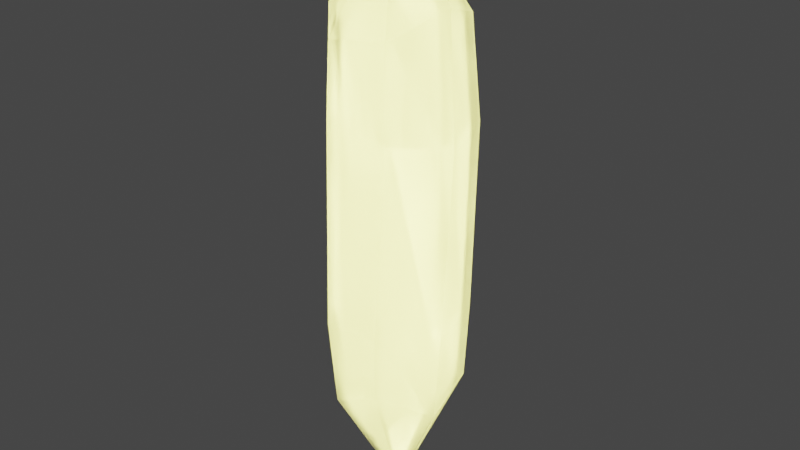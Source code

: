 # Source: LifeShard.blend  (saved by Blender 3.1.7; exported with 4.5.12 LTS)
import bpy
from mathutils import Matrix  # noqa: F401  (used for matrix-valued properties, if any)

bpy.ops.wm.read_factory_settings(use_empty=True)
scene = bpy.context.scene
scene.name = 'Scene'

# ---- collections
col_collection = bpy.data.collections.new('Collection'); scene.collection.children.link(col_collection)

# ---- materials (node trees are filled in below, after node groups)
mat_hp = bpy.data.materials.new('HP')
mat_hp.use_transparent_shadow = False
mat_outside = bpy.data.materials.new('Outside')
mat_outside.use_transparent_shadow = False

# ---- material node trees
mat_hp.use_nodes = True; mat_hp.node_tree.nodes.clear()
_N = mat_hp.node_tree.nodes; _L = mat_hp.node_tree.links
n0 = _N.new('ShaderNodeBsdfPrincipled'); n0.name = 'Principled BSDF'; n0.location = (10, 300)
n0.distribution = 'GGX'
n0.subsurface_method = 'RANDOM_WALK_SKIN'
n0.inputs[0].default_value = (1.0, 1.0, 1.0, 1.0)
n0.inputs[3].default_value = 1.45
n0.inputs[27].default_value = (0.6619, 0.6482, 0.1868, 1.0)
n0.inputs[28].default_value = 6.4
n1 = _N.new('ShaderNodeOutputMaterial'); n1.name = 'Material Output'; n1.location = (300, 300)
_L.new(n0.outputs[0], n1.inputs[0])
n1.is_active_output = True
mat_outside.use_nodes = True; mat_outside.node_tree.nodes.clear()
_N = mat_outside.node_tree.nodes; _L = mat_outside.node_tree.links
n0 = _N.new('ShaderNodeOutputMaterial'); n0.name = 'Material Output'; n0.location = (300, 300)
n1 = _N.new('ShaderNodeBsdfGlass'); n1.name = 'Glass BSDF'; n1.location = (10, 300)
n1.distribution = 'BECKMANN'
n1.inputs[0].default_value = (0.8276, 0.8276, 0.8276, 1.0)
n1.inputs[1].default_value = 0.5
n1.inputs[2].default_value = 1.45
_L.new(n1.outputs[0], n0.inputs[0])
n0.is_active_output = True

# ---- world
world_world = bpy.data.worlds.new('World'); scene.world = world_world
world_world.use_nodes = True; world_world.node_tree.nodes.clear()
_N = world_world.node_tree.nodes; _L = world_world.node_tree.links
n0 = _N.new('ShaderNodeOutputWorld'); n0.name = 'World Output'; n0.location = (300, 300)
n1 = _N.new('ShaderNodeBackground'); n1.name = 'Background'; n1.location = (10, 300)
n1.inputs[0].default_value = (0.05088, 0.05088, 0.05088, 1.0)
_L.new(n1.outputs[0], n0.inputs[0])
n0.is_active_output = True
world_world.color = (0.05088, 0.05088, 0.05088)
world_world.use_sun_shadow = False
world_world.sun_shadow_jitter_overblur = 0.0

# ---- meshes
me_cylinder = bpy.data.meshes.new('Cylinder')
me_cylinder.from_pydata([(0.01565, 0.03566, -0.1345), (0.004127, 0.03069, 0.146), (0.03885, 0.02309, -0.1468), (0.04264, 0.01615, 0.1645), (0.04675, -0.01687, -0.1556), (0.05038, -0.01241, 0.1769), (0.02097, -0.04328, -0.1352), (0.03233, -0.04095, 0.1585), (-0.007683, -0.04453, -0.152), (-0.009301, -0.03971, 0.151), (-0.03109, -0.01116, -0.173), (-0.02971, -0.01813, 0.1646), (-0.02258, 0.01962, -0.1591), (-0.02258, 0.01962, 0.1529), (0.00908, -0.00563, 0.2374), (0.00908, -0.00563, -0.2489), (0.01202, 0.03653, -0.07784), (0.008467, 0.03837, 0.09146), (0.04632, 0.02327, 0.08307), (0.04345, 0.02185, -0.07845), (0.0557, -0.01258, 0.0759), (0.05217, -0.01831, -0.07898), (0.03261, -0.04368, 0.08136), (0.0264, -0.04843, -0.0767), (-0.009649, -0.04359, 0.09263), (-0.01023, -0.04889, -0.08087), (-0.03339, -0.01541, 0.08735), (-0.03511, -0.0162, -0.08378), (-0.02557, 0.02397, 0.09308), (-0.02617, 0.02056, -0.08213)], [], [(17, 1, 3, 18), (18, 3, 5, 20), (20, 5, 7, 22), (22, 7, 9, 24), (24, 9, 11, 26), (13, 11, 14), (26, 11, 13, 28), (28, 13, 1, 17), (2, 4, 15), (10, 12, 15), (9, 7, 14), (1, 13, 14), (5, 3, 14), (11, 9, 14), (3, 1, 14), (7, 5, 14), (4, 6, 15), (0, 2, 15), (8, 10, 15), (6, 8, 15), (12, 0, 15), (12, 29, 16, 0), (29, 28, 17, 16), (10, 27, 29, 12), (27, 26, 28, 29), (8, 25, 27, 10), (25, 24, 26, 27), (6, 23, 25, 8), (23, 22, 24, 25), (4, 21, 23, 6), (21, 20, 22, 23), (2, 19, 21, 4), (19, 18, 20, 21), (0, 16, 19, 2), (16, 17, 18, 19)])
_uv = me_cylinder.uv_layers.new(name='UVMap')
_uv.uv.foreach_set('vector', [1.0, 0.8333, 1.0, 1.0, 0.8571, 1.0, 0.8571, 0.8333, 0.8571, 0.8333, 0.8571, 1.0, 0.7143, 1.0, 0.7143, 0.8333, 0.7143, 0.8333, 0.7143, 1.0, 0.5714, 1.0, 0.5714, 0.8333, 0.5714, 0.8333, 0.5714, 1.0, 0.4286, 1.0, 0.4286, 0.8333, 0.4286, 0.8333, 0.4286, 1.0, 0.2857, 1.0, 0.2857, 0.8333, 0.1429, 1.0, 0.2857, 1.0, 0.1429, 1.0, 0.2857, 0.8333, 0.2857, 1.0, 0.1429, 1.0, 0.1429, 0.8333, 0.1429, 0.8333, 0.1429, 1.0, 2.98e-08, 1.0, 2.98e-08, 0.8333, 0.8571, 0.5, 0.7143, 0.5, 0.8571, 0.5, 0.2857, 0.5, 0.1429, 0.5, 0.2857, 0.5, 0.4286, 1.0, 0.5714, 1.0, 0.4286, 1.0, 2.98e-08, 1.0, 0.1429, 1.0, 2.98e-08, 1.0, 0.7143, 1.0, 0.8571, 1.0, 0.7143, 1.0, 0.2857, 1.0, 0.4286, 1.0, 0.2857, 1.0, 0.8571, 1.0, 1.0, 1.0, 0.8571, 1.0, 0.5714, 1.0, 0.7143, 1.0, 0.5714, 1.0, 0.7143, 0.5, 0.5714, 0.5, 0.7143, 0.5, 1.0, 0.5, 0.8571, 0.5, 1.0, 0.5, 0.4286, 0.5, 0.2857, 0.5, 0.4286, 0.5, 0.5714, 0.5, 0.4286, 0.5, 0.5714, 0.5, 0.1429, 0.5, 2.98e-08, 0.5, 0.1429, 0.5, 0.1429, 0.5, 0.1429, 0.6667, 2.98e-08, 0.6667, 2.98e-08, 0.5, 0.1429, 0.6667, 0.1429, 0.8333, 2.98e-08, 0.8333, 2.98e-08, 0.6667, 0.2857, 0.5, 0.2857, 0.6667, 0.1429, 0.6667, 0.1429, 0.5, 0.2857, 0.6667, 0.2857, 0.8333, 0.1429, 0.8333, 0.1429, 0.6667, 0.4286, 0.5, 0.4286, 0.6667, 0.2857, 0.6667, 0.2857, 0.5, 0.4286, 0.6667, 0.4286, 0.8333, 0.2857, 0.8333, 0.2857, 0.6667, 0.5714, 0.5, 0.5714, 0.6667, 0.4286, 0.6667, 0.4286, 0.5, 0.5714, 0.6667, 0.5714, 0.8333, 0.4286, 0.8333, 0.4286, 0.6667, 0.7143, 0.5, 0.7143, 0.6667, 0.5714, 0.6667, 0.5714, 0.5, 0.7143, 0.6667, 0.7143, 0.8333, 0.5714, 0.8333, 0.5714, 0.6667, 0.8571, 0.5, 0.8571, 0.6667, 0.7143, 0.6667, 0.7143, 0.5, 0.8571, 0.6667, 0.8571, 0.8333, 0.7143, 0.8333, 0.7143, 0.6667, 1.0, 0.5, 1.0, 0.6667, 0.8571, 0.6667, 0.8571, 0.5, 1.0, 0.6667, 1.0, 0.8333, 0.8571, 0.8333, 0.8571, 0.6667])
me_cylinder.materials.append(mat_hp)
me_cylinder.use_remesh_fix_poles = True
me_cylinder.use_remesh_preserve_attributes = False
me_cylinder.update()
me_cylinder_001 = bpy.data.meshes.new('Cylinder.001')
me_cylinder_001.from_pydata([(0.01565, 0.03566, -0.1345), (0.004127, 0.03069, 0.146), (0.03885, 0.02309, -0.1468), (0.04264, 0.01615, 0.1645), (0.04675, -0.01687, -0.1556), (0.05038, -0.01241, 0.1769), (0.02097, -0.04328, -0.1352), (0.03233, -0.04095, 0.1585), (-0.007683, -0.04453, -0.152), (-0.009301, -0.03971, 0.151), (-0.03109, -0.01116, -0.173), (-0.02971, -0.01813, 0.1646), (-0.02258, 0.01962, -0.1591), (-0.02258, 0.01962, 0.1529), (0.00908, -0.00563, 0.2374), (0.00908, -0.00563, -0.2489), (0.01202, 0.03653, -0.07784), (0.008467, 0.03837, 0.09146), (0.04632, 0.02327, 0.08307), (0.04345, 0.02185, -0.07845), (0.0557, -0.01258, 0.0759), (0.05217, -0.01831, -0.07898), (0.03261, -0.04368, 0.08136), (0.0264, -0.04843, -0.0767), (-0.009649, -0.04359, 0.09263), (-0.01023, -0.04889, -0.08087), (-0.03339, -0.01541, 0.08735), (-0.03511, -0.0162, -0.08378), (-0.02557, 0.02397, 0.09308), (-0.02617, 0.02056, -0.08213)], [], [(17, 1, 3, 18), (18, 3, 5, 20), (20, 5, 7, 22), (22, 7, 9, 24), (24, 9, 11, 26), (13, 11, 14), (26, 11, 13, 28), (28, 13, 1, 17), (2, 4, 15), (10, 12, 15), (9, 7, 14), (1, 13, 14), (5, 3, 14), (11, 9, 14), (3, 1, 14), (7, 5, 14), (4, 6, 15), (0, 2, 15), (8, 10, 15), (6, 8, 15), (12, 0, 15), (12, 29, 16, 0), (29, 28, 17, 16), (10, 27, 29, 12), (27, 26, 28, 29), (8, 25, 27, 10), (25, 24, 26, 27), (6, 23, 25, 8), (23, 22, 24, 25), (4, 21, 23, 6), (21, 20, 22, 23), (2, 19, 21, 4), (19, 18, 20, 21), (0, 16, 19, 2), (16, 17, 18, 19)])
_uv = me_cylinder_001.uv_layers.new(name='UVMap')
_uv.uv.foreach_set('vector', [1.0, 0.8333, 1.0, 1.0, 0.8571, 1.0, 0.8571, 0.8333, 0.8571, 0.8333, 0.8571, 1.0, 0.7143, 1.0, 0.7143, 0.8333, 0.7143, 0.8333, 0.7143, 1.0, 0.5714, 1.0, 0.5714, 0.8333, 0.5714, 0.8333, 0.5714, 1.0, 0.4286, 1.0, 0.4286, 0.8333, 0.4286, 0.8333, 0.4286, 1.0, 0.2857, 1.0, 0.2857, 0.8333, 0.1429, 1.0, 0.2857, 1.0, 0.1429, 1.0, 0.2857, 0.8333, 0.2857, 1.0, 0.1429, 1.0, 0.1429, 0.8333, 0.1429, 0.8333, 0.1429, 1.0, 2.98e-08, 1.0, 2.98e-08, 0.8333, 0.8571, 0.5, 0.7143, 0.5, 0.8571, 0.5, 0.2857, 0.5, 0.1429, 0.5, 0.2857, 0.5, 0.4286, 1.0, 0.5714, 1.0, 0.4286, 1.0, 2.98e-08, 1.0, 0.1429, 1.0, 2.98e-08, 1.0, 0.7143, 1.0, 0.8571, 1.0, 0.7143, 1.0, 0.2857, 1.0, 0.4286, 1.0, 0.2857, 1.0, 0.8571, 1.0, 1.0, 1.0, 0.8571, 1.0, 0.5714, 1.0, 0.7143, 1.0, 0.5714, 1.0, 0.7143, 0.5, 0.5714, 0.5, 0.7143, 0.5, 1.0, 0.5, 0.8571, 0.5, 1.0, 0.5, 0.4286, 0.5, 0.2857, 0.5, 0.4286, 0.5, 0.5714, 0.5, 0.4286, 0.5, 0.5714, 0.5, 0.1429, 0.5, 2.98e-08, 0.5, 0.1429, 0.5, 0.1429, 0.5, 0.1429, 0.6667, 2.98e-08, 0.6667, 2.98e-08, 0.5, 0.1429, 0.6667, 0.1429, 0.8333, 2.98e-08, 0.8333, 2.98e-08, 0.6667, 0.2857, 0.5, 0.2857, 0.6667, 0.1429, 0.6667, 0.1429, 0.5, 0.2857, 0.6667, 0.2857, 0.8333, 0.1429, 0.8333, 0.1429, 0.6667, 0.4286, 0.5, 0.4286, 0.6667, 0.2857, 0.6667, 0.2857, 0.5, 0.4286, 0.6667, 0.4286, 0.8333, 0.2857, 0.8333, 0.2857, 0.6667, 0.5714, 0.5, 0.5714, 0.6667, 0.4286, 0.6667, 0.4286, 0.5, 0.5714, 0.6667, 0.5714, 0.8333, 0.4286, 0.8333, 0.4286, 0.6667, 0.7143, 0.5, 0.7143, 0.6667, 0.5714, 0.6667, 0.5714, 0.5, 0.7143, 0.6667, 0.7143, 0.8333, 0.5714, 0.8333, 0.5714, 0.6667, 0.8571, 0.5, 0.8571, 0.6667, 0.7143, 0.6667, 0.7143, 0.5, 0.8571, 0.6667, 0.8571, 0.8333, 0.7143, 0.8333, 0.7143, 0.6667, 1.0, 0.5, 1.0, 0.6667, 0.8571, 0.6667, 0.8571, 0.5, 1.0, 0.6667, 1.0, 0.8333, 0.8571, 0.8333, 0.8571, 0.6667])
me_cylinder_001.materials.append(mat_outside)
me_cylinder_001.use_remesh_fix_poles = True
me_cylinder_001.use_remesh_preserve_attributes = False
me_cylinder_001.update()

# ---- objects
ob_hp = bpy.data.objects.new('HP', me_cylinder)
ob_outside = bpy.data.objects.new('Outside', me_cylinder_001)

# ---- transforms, parenting, visibility, modifiers, constraints
ob_hp.location = (0.0, 0.0, 0.0)
ob_hp.scale = (1.0, 1.0, 1.0)
ob_outside.location = (0.0, 0.0, 0.0)
ob_outside.scale = (1.0, 1.0, 1.0)
_m = ob_outside.modifiers.new('Solidify', 'SOLIDIFY')
_m.thickness = 0.015
_m.offset = 1.0

# ---- collection membership
col_collection.objects.link(ob_hp)
col_collection.objects.link(ob_outside)

# ---- scene / render settings (as saved in the file)
scene.frame_start = 1; scene.frame_end = 250; scene.frame_set(1)
scene.render.engine = 'BLENDER_EEVEE_NEXT'
scene.cycles.sampling_pattern = 'TABULATED_SOBOL'
scene.cycles.use_light_tree = False
scene.view_settings.view_transform = 'Filmic'
bpy.context.view_layer.update()

# ---- added for rendering (the .blend has no active camera): camera
cam_auto = bpy.data.cameras.new('AutoCamera')
cam_auto.lens = 50.0
cam_auto.sensor_width = 36.0
cam_auto.clip_end = 1000.0
ob_auto_camera = bpy.data.objects.new('AutoCamera', cam_auto)
scene.collection.objects.link(ob_auto_camera)
ob_auto_camera.location = (0.512296, -0.606917, 0.395823)
ob_auto_camera.rotation_euler = (1.09748, -7.21219e-08, 0.694738)
scene.camera = ob_auto_camera
bpy.context.view_layer.update()
